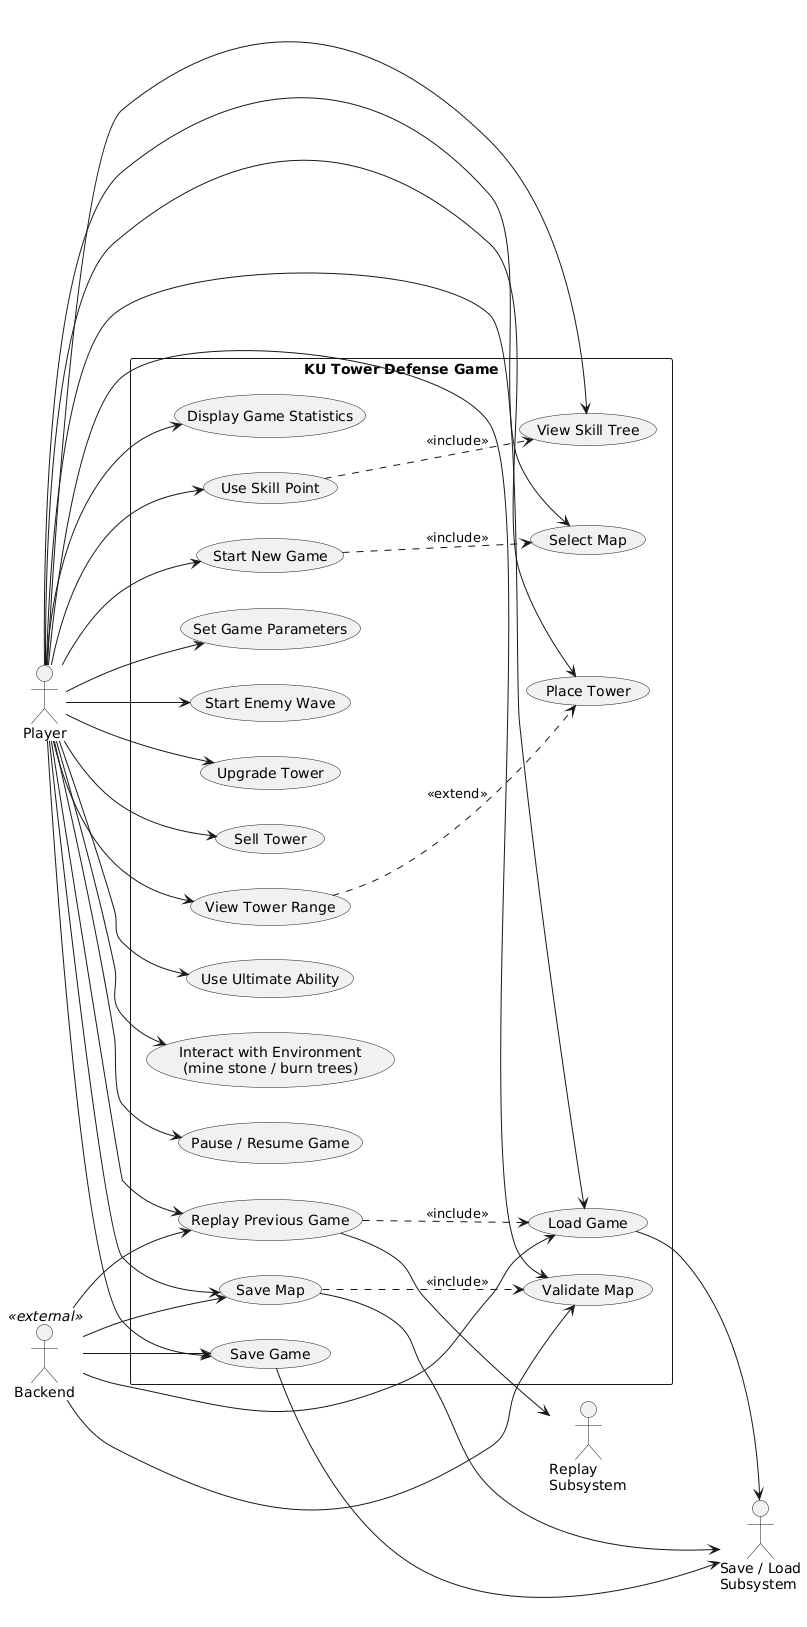

The diagram above was rendered by PlantUML. Its source (embedded in the PNG):
@startuml
left to right direction
skinparam packageStyle rectangle

actor Player
actor Backend            <<external>>
actor "Save / Load\nSubsystem" as SaveSys
actor "Replay\nSubsystem"     as ReplaySys

rectangle "KU Tower Defense Game" {

  ' --- Gameplay use cases ---
  usecase "Start New Game"          as UC_StartGame
  usecase "Select Map"              as UC_SelectMap
  usecase "Set Game Parameters"     as UC_SetParams
  usecase "Start Enemy Wave"        as UC_StartWave
  usecase "Place Tower"             as UC_PlaceTower
  usecase "Upgrade Tower"           as UC_UpgradeTower
  usecase "Sell Tower"              as UC_SellTower
  usecase "View Tower Range"        as UC_ViewRange
  usecase "Use Ultimate Ability"    as UC_Ultimate
  usecase "Interact with Environment\n(mine stone / burn trees)" as UC_InteractEnv
  usecase "Pause / Resume Game"     as UC_Pause
  usecase "Display Game Statistics" as UC_DisplayStats

  ' --- Progression & skills ---
  usecase "View Skill Tree"         as UC_ViewSkill
  usecase "Use Skill Point"         as UC_UseSkill

  ' --- Persistence & replay ---
  usecase "Save Game"               as UC_SaveGame
  usecase "Load Game"               as UC_LoadGame
  usecase "Replay Previous Game"    as UC_Replay

  ' --- Map-editor specific ---
  usecase "Save Map"                as UC_SaveMap
  usecase "Validate Map"            as UC_ValidateMap
}

' -------- Associations --------
Player --> UC_StartGame
Player --> UC_SelectMap
Player --> UC_SetParams
Player --> UC_PlaceTower
Player --> UC_UpgradeTower
Player --> UC_SellTower
Player --> UC_ViewRange
Player --> UC_Ultimate
Player --> UC_InteractEnv
Player --> UC_StartWave
Player --> UC_Pause
Player --> UC_ViewSkill
Player --> UC_UseSkill
Player --> UC_DisplayStats
Player --> UC_SaveGame
Player --> UC_LoadGame
Player --> UC_Replay
Player --> UC_SaveMap
Player --> UC_ValidateMap

' -------- Secondary actors --------
UC_SaveGame  --> SaveSys
UC_LoadGame  --> SaveSys
UC_SaveMap   --> SaveSys
UC_Replay    --> ReplaySys

' -------- Backend interactions --------
Backend --> UC_SaveGame
Backend --> UC_LoadGame
Backend --> UC_SaveMap
Backend --> UC_ValidateMap
Backend --> UC_Replay

' -------- Dependencies --------
UC_StartGame  ..> UC_SelectMap        : <<include>>
UC_SaveMap    ..> UC_ValidateMap      : <<include>>
UC_ViewRange  ..> UC_PlaceTower       : <<extend>>
UC_UseSkill   ..> UC_ViewSkill        : <<include>>
UC_Replay     ..> UC_LoadGame         : <<include>>
@enduml